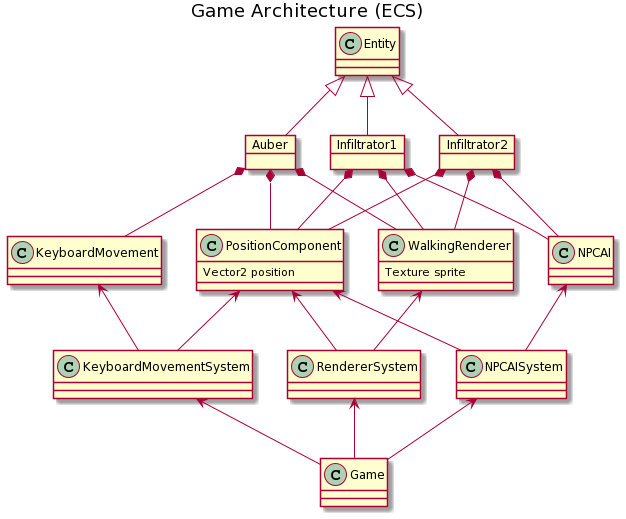

The diagram above was rendered by PlantUML. Its source (embedded in the PNG):
@startuml
title Game Architecture (ECS)

class Entity

class Game

object Auber
object Infiltrator2
object Infiltrator1

Entity <|-- Auber
Entity <|-- Infiltrator1
Entity <|-- Infiltrator2

class PositionComponent {
    Vector2 position
}
class WalkingRenderer {
    Texture sprite
}

class KeyboardMovement
class NPCAI

Auber *-- PositionComponent
Auber *-- WalkingRenderer
Auber *-- KeyboardMovement

Infiltrator1 *-- PositionComponent
Infiltrator1 *-- WalkingRenderer
Infiltrator1 *-- NPCAI
Infiltrator2 *-- PositionComponent
Infiltrator2 *-- WalkingRenderer
Infiltrator2 *-- NPCAI

class KeyboardMovementSystem

PositionComponent <-- KeyboardMovementSystem
KeyboardMovement <-- KeyboardMovementSystem

class NPCAISystem

PositionComponent <-- NPCAISystem
NPCAI <-- NPCAISystem

class RendererSystem

WalkingRenderer <-- RendererSystem
PositionComponent <-- RendererSystem

KeyboardMovementSystem <-- Game
NPCAISystem <-- Game
RendererSystem <-- Game
@enduml